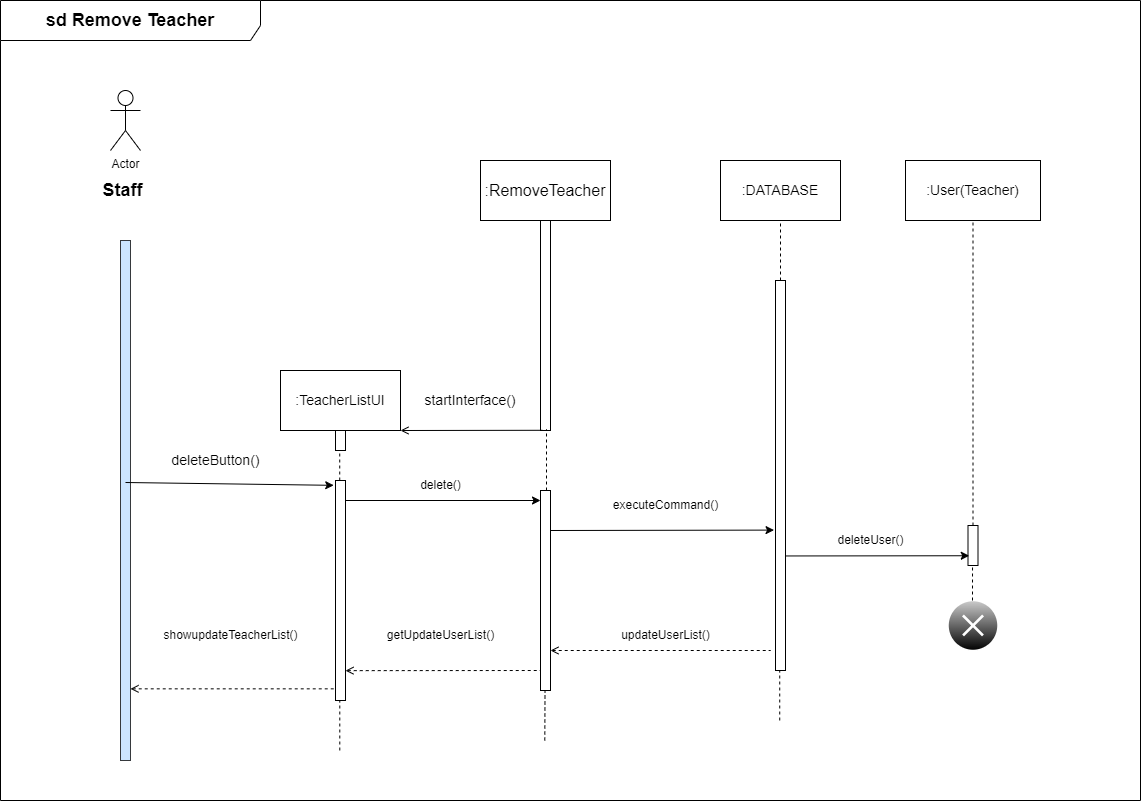

The diagram above was exported from draw.io. Its source (the exported page's mxGraphModel, read from the mxfile embedded in the PNG):
<mxGraphModel dx="2734" dy="2202" grid="1" gridSize="10" guides="1" tooltips="1" connect="1" arrows="1" fold="1" page="1" pageScale="1" pageWidth="850" pageHeight="1100" math="0" shadow="0">
  <root>
    <mxCell id="0" />
    <mxCell id="1" parent="0" />
    <mxCell id="0yLfjYCVZ4zmms8fgOiJ-1" value="" style="html=1;points=[];perimeter=orthogonalPerimeter;labelBackgroundColor=#FFFFFF;fillColor=#cce5ff;strokeColor=#36393d;" vertex="1" parent="1">
      <mxGeometry x="80" y="160" width="10" height="520" as="geometry" />
    </mxCell>
    <mxCell id="0yLfjYCVZ4zmms8fgOiJ-2" value="Actor" style="shape=umlActor;verticalLabelPosition=bottom;verticalAlign=top;html=1;outlineConnect=0;labelBackgroundColor=#FFFFFF;fillColor=none;" vertex="1" parent="1">
      <mxGeometry x="70" y="10" width="30" height="60" as="geometry" />
    </mxCell>
    <mxCell id="0yLfjYCVZ4zmms8fgOiJ-3" value="&lt;span style=&quot;font-size: 18px;&quot;&gt;&lt;b&gt;Staff&lt;/b&gt;&lt;/span&gt;" style="text;html=1;strokeColor=none;fillColor=none;align=center;verticalAlign=middle;whiteSpace=wrap;rounded=0;labelBackgroundColor=#FFFFFF;" vertex="1" parent="1">
      <mxGeometry y="95" width="165" height="30" as="geometry" />
    </mxCell>
    <mxCell id="0yLfjYCVZ4zmms8fgOiJ-4" value="&lt;font size=&quot;3&quot;&gt;:RemoveTeacher&lt;/font&gt;" style="rounded=0;whiteSpace=wrap;html=1;labelBackgroundColor=#FFFFFF;fontSize=18;fillColor=none;" vertex="1" parent="1">
      <mxGeometry x="440" y="80" width="130" height="60" as="geometry" />
    </mxCell>
    <mxCell id="0yLfjYCVZ4zmms8fgOiJ-5" value=":DATABASE" style="rounded=0;whiteSpace=wrap;html=1;labelBackgroundColor=#FFFFFF;fontSize=14;fillColor=none;" vertex="1" parent="1">
      <mxGeometry x="680" y="80" width="120" height="60" as="geometry" />
    </mxCell>
    <mxCell id="0yLfjYCVZ4zmms8fgOiJ-6" value=":User(Teacher)" style="rounded=0;whiteSpace=wrap;html=1;labelBackgroundColor=#FFFFFF;fontSize=14;fillColor=none;" vertex="1" parent="1">
      <mxGeometry x="865" y="80" width="135" height="60" as="geometry" />
    </mxCell>
    <mxCell id="0yLfjYCVZ4zmms8fgOiJ-7" value=":TeacherListUI" style="rounded=0;whiteSpace=wrap;html=1;labelBackgroundColor=#FFFFFF;fontSize=14;fillColor=none;" vertex="1" parent="1">
      <mxGeometry x="240" y="290" width="120" height="60" as="geometry" />
    </mxCell>
    <mxCell id="0yLfjYCVZ4zmms8fgOiJ-8" style="edgeStyle=orthogonalEdgeStyle;rounded=0;orthogonalLoop=1;jettySize=auto;html=1;exitX=0.5;exitY=1;exitDx=0;exitDy=0;labelBackgroundColor=#000000;labelBorderColor=default;fontSize=14;" edge="1" parent="1" source="0yLfjYCVZ4zmms8fgOiJ-7" target="0yLfjYCVZ4zmms8fgOiJ-7">
      <mxGeometry relative="1" as="geometry" />
    </mxCell>
    <mxCell id="0yLfjYCVZ4zmms8fgOiJ-9" value="" style="html=1;points=[];perimeter=orthogonalPerimeter;labelBackgroundColor=#FFFFFF;fontSize=14;fillColor=none;" vertex="1" parent="1">
      <mxGeometry x="295" y="350" width="10" height="20" as="geometry" />
    </mxCell>
    <mxCell id="0yLfjYCVZ4zmms8fgOiJ-10" value="" style="html=1;points=[];perimeter=orthogonalPerimeter;labelBackgroundColor=#FFFFFF;fontSize=14;fillColor=none;" vertex="1" parent="1">
      <mxGeometry x="295" y="400" width="10" height="220" as="geometry" />
    </mxCell>
    <mxCell id="0yLfjYCVZ4zmms8fgOiJ-11" value="" style="html=1;points=[];perimeter=orthogonalPerimeter;labelBackgroundColor=#FFFFFF;fontSize=14;fillColor=none;" vertex="1" parent="1">
      <mxGeometry x="500" y="140" width="10" height="210" as="geometry" />
    </mxCell>
    <mxCell id="0yLfjYCVZ4zmms8fgOiJ-12" value="" style="html=1;points=[];perimeter=orthogonalPerimeter;labelBackgroundColor=#FFFFFF;fontSize=14;fillColor=none;" vertex="1" parent="1">
      <mxGeometry x="735" y="200" width="10" height="390" as="geometry" />
    </mxCell>
    <mxCell id="0yLfjYCVZ4zmms8fgOiJ-13" value="" style="endArrow=open;html=1;rounded=0;labelBackgroundColor=#000000;labelBorderColor=default;fontSize=14;entryX=1;entryY=1;entryDx=0;entryDy=0;exitX=0.2;exitY=0.999;exitDx=0;exitDy=0;exitPerimeter=0;endFill=0;" edge="1" parent="1" source="0yLfjYCVZ4zmms8fgOiJ-11" target="0yLfjYCVZ4zmms8fgOiJ-7">
      <mxGeometry width="50" height="50" relative="1" as="geometry">
        <mxPoint x="370" y="410" as="sourcePoint" />
        <mxPoint x="420" y="360" as="targetPoint" />
      </mxGeometry>
    </mxCell>
    <mxCell id="0yLfjYCVZ4zmms8fgOiJ-14" value="startInterface()" style="text;html=1;strokeColor=none;fillColor=none;align=center;verticalAlign=middle;whiteSpace=wrap;rounded=0;labelBackgroundColor=#FFFFFF;fontSize=14;" vertex="1" parent="1">
      <mxGeometry x="400" y="305" width="60" height="30" as="geometry" />
    </mxCell>
    <mxCell id="0yLfjYCVZ4zmms8fgOiJ-15" value="deleteButton()" style="text;html=1;align=center;verticalAlign=middle;resizable=0;points=[];autosize=1;strokeColor=none;fillColor=none;fontSize=14;" vertex="1" parent="1">
      <mxGeometry x="120" y="365" width="110" height="30" as="geometry" />
    </mxCell>
    <mxCell id="0yLfjYCVZ4zmms8fgOiJ-16" value="" style="endArrow=classic;html=1;rounded=0;labelBackgroundColor=#000000;labelBorderColor=default;fontSize=14;entryX=-0.178;entryY=0.022;entryDx=0;entryDy=0;entryPerimeter=0;" edge="1" parent="1" target="0yLfjYCVZ4zmms8fgOiJ-10">
      <mxGeometry width="50" height="50" relative="1" as="geometry">
        <mxPoint x="85" y="402" as="sourcePoint" />
        <mxPoint x="380" y="460" as="targetPoint" />
      </mxGeometry>
    </mxCell>
    <mxCell id="0yLfjYCVZ4zmms8fgOiJ-17" value="" style="html=1;points=[];perimeter=orthogonalPerimeter;labelBackgroundColor=#FFFFFF;fontSize=14;fillColor=none;" vertex="1" parent="1">
      <mxGeometry x="500" y="410" width="10" height="200" as="geometry" />
    </mxCell>
    <mxCell id="0yLfjYCVZ4zmms8fgOiJ-18" value="" style="endArrow=none;dashed=1;html=1;rounded=0;entryX=0.423;entryY=1.096;entryDx=0;entryDy=0;entryPerimeter=0;" edge="1" parent="1" source="0yLfjYCVZ4zmms8fgOiJ-10" target="0yLfjYCVZ4zmms8fgOiJ-9">
      <mxGeometry width="50" height="50" relative="1" as="geometry">
        <mxPoint x="255" y="430" as="sourcePoint" />
        <mxPoint x="305" y="380" as="targetPoint" />
      </mxGeometry>
    </mxCell>
    <mxCell id="0yLfjYCVZ4zmms8fgOiJ-19" value="" style="endArrow=none;dashed=1;html=1;rounded=0;" edge="1" parent="1">
      <mxGeometry width="50" height="50" relative="1" as="geometry">
        <mxPoint x="299.28999999999996" y="670" as="sourcePoint" />
        <mxPoint x="299.28999999999996" y="620" as="targetPoint" />
      </mxGeometry>
    </mxCell>
    <mxCell id="0yLfjYCVZ4zmms8fgOiJ-20" value="" style="endArrow=none;dashed=1;html=1;rounded=0;" edge="1" parent="1">
      <mxGeometry width="50" height="50" relative="1" as="geometry">
        <mxPoint x="504.28999999999996" y="660" as="sourcePoint" />
        <mxPoint x="504.52000000000044" y="610" as="targetPoint" />
      </mxGeometry>
    </mxCell>
    <mxCell id="0yLfjYCVZ4zmms8fgOiJ-21" value="" style="endArrow=none;dashed=1;html=1;rounded=0;entryX=0.6;entryY=0.996;entryDx=0;entryDy=0;entryPerimeter=0;" edge="1" parent="1" source="0yLfjYCVZ4zmms8fgOiJ-17" target="0yLfjYCVZ4zmms8fgOiJ-11">
      <mxGeometry width="50" height="50" relative="1" as="geometry">
        <mxPoint x="460" y="410" as="sourcePoint" />
        <mxPoint x="510" y="360" as="targetPoint" />
      </mxGeometry>
    </mxCell>
    <mxCell id="0yLfjYCVZ4zmms8fgOiJ-22" value="" style="endArrow=none;dashed=1;html=1;rounded=0;" edge="1" parent="1">
      <mxGeometry width="50" height="50" relative="1" as="geometry">
        <mxPoint x="739.2299999999996" y="640" as="sourcePoint" />
        <mxPoint x="739.2299999999996" y="590" as="targetPoint" />
      </mxGeometry>
    </mxCell>
    <mxCell id="0yLfjYCVZ4zmms8fgOiJ-23" value="" style="endArrow=none;dashed=1;html=1;rounded=0;entryX=0.5;entryY=1;entryDx=0;entryDy=0;" edge="1" parent="1" target="0yLfjYCVZ4zmms8fgOiJ-5">
      <mxGeometry width="50" height="50" relative="1" as="geometry">
        <mxPoint x="740" y="200" as="sourcePoint" />
        <mxPoint x="730" y="150" as="targetPoint" />
      </mxGeometry>
    </mxCell>
    <mxCell id="0yLfjYCVZ4zmms8fgOiJ-24" value="" style="endArrow=none;dashed=1;html=1;rounded=0;entryX=0.5;entryY=1;entryDx=0;entryDy=0;startArrow=none;" edge="1" parent="1" source="0yLfjYCVZ4zmms8fgOiJ-39" target="0yLfjYCVZ4zmms8fgOiJ-6">
      <mxGeometry width="50" height="50" relative="1" as="geometry">
        <mxPoint x="923" y="470" as="sourcePoint" />
        <mxPoint x="970" y="235" as="targetPoint" />
      </mxGeometry>
    </mxCell>
    <mxCell id="0yLfjYCVZ4zmms8fgOiJ-25" value="&lt;font style=&quot;font-size: 18px;&quot;&gt;&lt;b&gt;sd Remove Teacher&lt;/b&gt;&lt;/font&gt;" style="shape=umlFrame;whiteSpace=wrap;html=1;width=260;height=40;" vertex="1" parent="1">
      <mxGeometry x="-40" y="-80" width="1140" height="800" as="geometry" />
    </mxCell>
    <mxCell id="0yLfjYCVZ4zmms8fgOiJ-26" value="delete()" style="text;html=1;align=center;verticalAlign=middle;resizable=0;points=[];autosize=1;strokeColor=none;fillColor=none;" vertex="1" parent="1">
      <mxGeometry x="370" y="390" width="60" height="30" as="geometry" />
    </mxCell>
    <mxCell id="0yLfjYCVZ4zmms8fgOiJ-27" value="" style="endArrow=classic;html=1;rounded=0;labelBackgroundColor=#000000;labelBorderColor=default;fontSize=14;" edge="1" parent="1">
      <mxGeometry width="50" height="50" relative="1" as="geometry">
        <mxPoint x="305" y="420" as="sourcePoint" />
        <mxPoint x="500" y="420" as="targetPoint" />
      </mxGeometry>
    </mxCell>
    <mxCell id="0yLfjYCVZ4zmms8fgOiJ-28" value="" style="endArrow=classic;html=1;rounded=0;endFill=1;entryX=-0.146;entryY=0.64;entryDx=0;entryDy=0;entryPerimeter=0;" edge="1" parent="1" target="0yLfjYCVZ4zmms8fgOiJ-12">
      <mxGeometry width="50" height="50" relative="1" as="geometry">
        <mxPoint x="510" y="450" as="sourcePoint" />
        <mxPoint x="730" y="448" as="targetPoint" />
      </mxGeometry>
    </mxCell>
    <mxCell id="0yLfjYCVZ4zmms8fgOiJ-29" value="executeCommand()" style="text;html=1;align=center;verticalAlign=middle;resizable=0;points=[];autosize=1;strokeColor=none;fillColor=none;" vertex="1" parent="1">
      <mxGeometry x="560" y="410" width="130" height="30" as="geometry" />
    </mxCell>
    <mxCell id="0yLfjYCVZ4zmms8fgOiJ-30" value="" style="endArrow=classic;html=1;rounded=0;entryX=0.125;entryY=0.756;entryDx=0;entryDy=0;entryPerimeter=0;exitX=1.237;exitY=0.706;exitDx=0;exitDy=0;exitPerimeter=0;" edge="1" parent="1" target="0yLfjYCVZ4zmms8fgOiJ-39">
      <mxGeometry width="50" height="50" relative="1" as="geometry">
        <mxPoint x="745" y="475.46000000000004" as="sourcePoint" />
        <mxPoint x="915.7799999999999" y="475.00000000000045" as="targetPoint" />
      </mxGeometry>
    </mxCell>
    <mxCell id="0yLfjYCVZ4zmms8fgOiJ-31" value="" style="verticalLabelPosition=bottom;verticalAlign=top;html=1;shadow=0;dashed=0;strokeWidth=1;shape=mxgraph.ios.iDeleteApp;fillColor=#cccccc;fillColor2=#000000;strokeColor=#ffffff;sketch=0;" vertex="1" parent="1">
      <mxGeometry x="907.5" y="520" width="50" height="50" as="geometry" />
    </mxCell>
    <mxCell id="0yLfjYCVZ4zmms8fgOiJ-32" value="deleteUser()" style="text;html=1;align=center;verticalAlign=middle;resizable=0;points=[];autosize=1;strokeColor=none;fillColor=none;" vertex="1" parent="1">
      <mxGeometry x="785" y="445" width="90" height="30" as="geometry" />
    </mxCell>
    <mxCell id="0yLfjYCVZ4zmms8fgOiJ-33" value="" style="endArrow=none;dashed=1;html=1;rounded=0;entryX=0.06;entryY=0.947;entryDx=0;entryDy=0;entryPerimeter=0;endFill=0;startArrow=open;startFill=0;" edge="1" parent="1" source="0yLfjYCVZ4zmms8fgOiJ-1" target="0yLfjYCVZ4zmms8fgOiJ-10">
      <mxGeometry width="50" height="50" relative="1" as="geometry">
        <mxPoint x="270" y="630" as="sourcePoint" />
        <mxPoint x="290" y="580" as="targetPoint" />
      </mxGeometry>
    </mxCell>
    <mxCell id="0yLfjYCVZ4zmms8fgOiJ-34" value="showupdateTeacherList()" style="text;html=1;align=center;verticalAlign=middle;resizable=0;points=[];autosize=1;strokeColor=none;fillColor=none;" vertex="1" parent="1">
      <mxGeometry x="110" y="540" width="160" height="30" as="geometry" />
    </mxCell>
    <mxCell id="0yLfjYCVZ4zmms8fgOiJ-35" value="" style="endArrow=none;dashed=1;html=1;rounded=0;endFill=0;startArrow=open;startFill=0;" edge="1" parent="1">
      <mxGeometry width="50" height="50" relative="1" as="geometry">
        <mxPoint x="510" y="570" as="sourcePoint" />
        <mxPoint x="730" y="570" as="targetPoint" />
      </mxGeometry>
    </mxCell>
    <mxCell id="0yLfjYCVZ4zmms8fgOiJ-36" value="updateUserList()" style="text;html=1;align=center;verticalAlign=middle;resizable=0;points=[];autosize=1;strokeColor=none;fillColor=none;" vertex="1" parent="1">
      <mxGeometry x="570" y="540" width="110" height="30" as="geometry" />
    </mxCell>
    <mxCell id="0yLfjYCVZ4zmms8fgOiJ-37" value="" style="endArrow=none;dashed=1;html=1;rounded=0;endFill=0;startArrow=open;startFill=0;" edge="1" parent="1">
      <mxGeometry width="50" height="50" relative="1" as="geometry">
        <mxPoint x="305" y="590.1399999999999" as="sourcePoint" />
        <mxPoint x="500" y="590" as="targetPoint" />
      </mxGeometry>
    </mxCell>
    <mxCell id="0yLfjYCVZ4zmms8fgOiJ-38" value="getUpdateUserList()" style="text;html=1;align=center;verticalAlign=middle;resizable=0;points=[];autosize=1;strokeColor=none;fillColor=none;" vertex="1" parent="1">
      <mxGeometry x="335" y="540" width="130" height="30" as="geometry" />
    </mxCell>
    <mxCell id="0yLfjYCVZ4zmms8fgOiJ-39" value="" style="html=1;points=[];perimeter=orthogonalPerimeter;labelBackgroundColor=#FFFFFF;fontSize=14;fillColor=none;" vertex="1" parent="1">
      <mxGeometry x="927.5" y="445" width="10" height="40" as="geometry" />
    </mxCell>
    <mxCell id="0yLfjYCVZ4zmms8fgOiJ-40" value="" style="endArrow=none;dashed=1;html=1;rounded=0;" edge="1" parent="1">
      <mxGeometry width="50" height="50" relative="1" as="geometry">
        <mxPoint x="932" y="520" as="sourcePoint" />
        <mxPoint x="932.0200000000004" y="485" as="targetPoint" />
      </mxGeometry>
    </mxCell>
  </root>
</mxGraphModel>